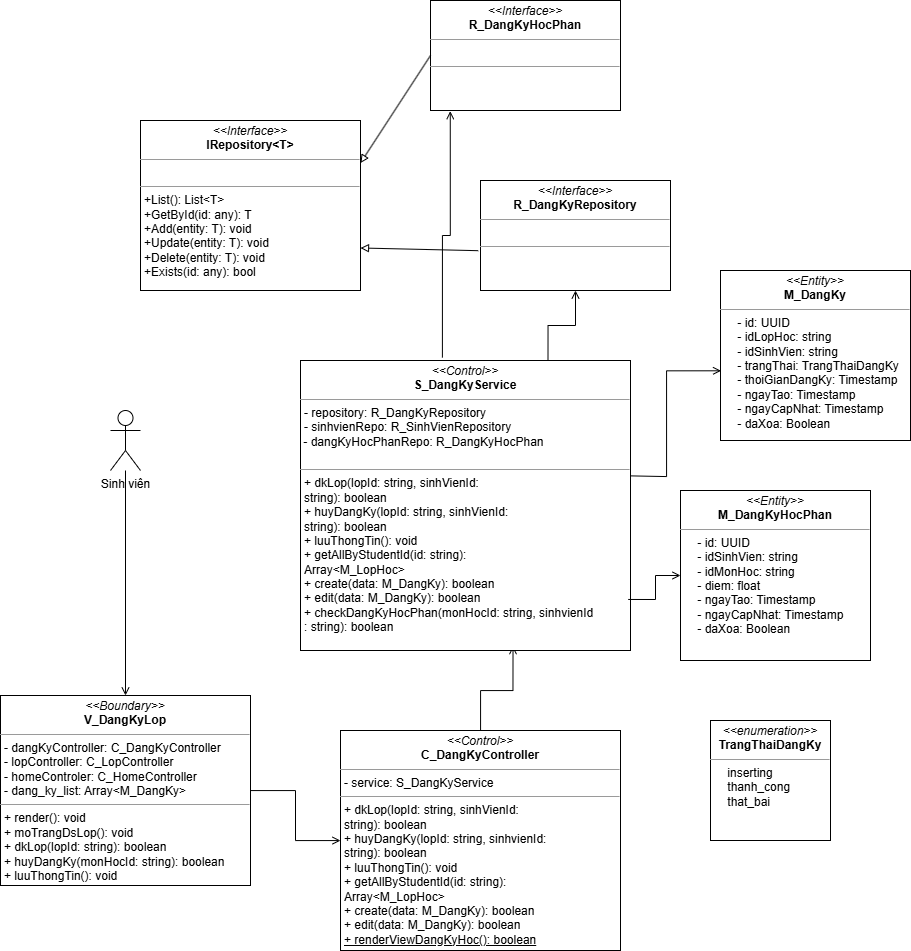

The diagram above was exported from draw.io. Its source (the exported page's mxGraphModel, read from the mxfile embedded in the PNG):
<mxGraphModel dx="1293" dy="1761" grid="1" gridSize="10" guides="1" tooltips="1" connect="1" arrows="1" fold="1" page="1" pageScale="1" pageWidth="850" pageHeight="1100" background="none" math="0" shadow="0">
  <root>
    <mxCell id="0" />
    <mxCell id="1" parent="0" />
    <mxCell id="vxewiHkBcCFbYGl57C8Q-10" value="" style="edgeStyle=orthogonalEdgeStyle;rounded=0;orthogonalLoop=1;jettySize=auto;html=1;endArrow=open;endFill=0;" parent="1" source="vxewiHkBcCFbYGl57C8Q-1" target="vxewiHkBcCFbYGl57C8Q-4" edge="1">
      <mxGeometry relative="1" as="geometry" />
    </mxCell>
    <mxCell id="vxewiHkBcCFbYGl57C8Q-1" value="Sinh viên" style="shape=umlActor;verticalLabelPosition=bottom;verticalAlign=top;html=1;outlineConnect=0;" parent="1" vertex="1">
      <mxGeometry x="690" y="360" width="30" height="60" as="geometry" />
    </mxCell>
    <mxCell id="vxewiHkBcCFbYGl57C8Q-11" value="" style="edgeStyle=orthogonalEdgeStyle;rounded=0;orthogonalLoop=1;jettySize=auto;html=1;endArrow=open;endFill=0;" parent="1" source="vxewiHkBcCFbYGl57C8Q-4" target="vxewiHkBcCFbYGl57C8Q-5" edge="1">
      <mxGeometry relative="1" as="geometry" />
    </mxCell>
    <mxCell id="vxewiHkBcCFbYGl57C8Q-4" value="&lt;p style=&quot;margin:0px;margin-top:4px;text-align:center;&quot;&gt;&lt;i&gt;&amp;lt;&amp;lt;Boundary&amp;gt;&amp;gt;&lt;/i&gt;&lt;br&gt;&lt;b&gt;V_DangKyLop&lt;/b&gt;&lt;/p&gt;&lt;hr size=&quot;1&quot;&gt;&lt;p style=&quot;margin:0px;margin-left:4px;&quot;&gt;&lt;span style=&quot;background-color: transparent; color: light-dark(rgb(0, 0, 0), rgb(255, 255, 255));&quot;&gt;- dangKyController: C_DangKyController&lt;/span&gt;&lt;/p&gt;&lt;p style=&quot;margin:0px;margin-left:4px;&quot;&gt;&lt;span style=&quot;background-color: transparent; color: light-dark(rgb(0, 0, 0), rgb(255, 255, 255));&quot;&gt;- lopController: C_LopController&lt;/span&gt;&lt;/p&gt;&lt;p style=&quot;margin:0px;margin-left:4px;&quot;&gt;- homeControler: C_HomeController&lt;/p&gt;&lt;p style=&quot;margin:0px;margin-left:4px;&quot;&gt;&lt;span style=&quot;background-color: transparent; color: light-dark(rgb(0, 0, 0), rgb(255, 255, 255));&quot;&gt;- dang_ky_list: Array&amp;lt;M_DangKy&amp;gt;&lt;/span&gt;&lt;/p&gt;&lt;hr size=&quot;1&quot;&gt;&lt;p style=&quot;margin:0px;margin-left:4px;&quot;&gt;+ render(): void&lt;/p&gt;&lt;p style=&quot;margin:0px;margin-left:4px;&quot;&gt;+ moTrangDsLop(): void&lt;/p&gt;&lt;p style=&quot;margin:0px;margin-left:4px;&quot;&gt;+ dkLop(lopId: string): boolean&lt;/p&gt;&lt;p style=&quot;margin:0px;margin-left:4px;&quot;&gt;+ huyDangKy(monHocId: string): boolean&lt;/p&gt;&lt;p style=&quot;margin:0px;margin-left:4px;&quot;&gt;+ luuThongTin(): void&lt;/p&gt;&lt;p style=&quot;margin:0px;margin-left:4px;&quot;&gt;&lt;br&gt;&lt;/p&gt;" style="verticalAlign=top;align=left;overflow=fill;fontSize=12;fontFamily=Helvetica;html=1;rounded=0;shadow=0;comic=0;labelBackgroundColor=none;strokeWidth=1" parent="1" vertex="1">
      <mxGeometry x="580" y="645" width="250" height="190" as="geometry" />
    </mxCell>
    <mxCell id="vxewiHkBcCFbYGl57C8Q-12" value="" style="edgeStyle=orthogonalEdgeStyle;rounded=0;orthogonalLoop=1;jettySize=auto;html=1;endArrow=open;endFill=0;entryX=0.644;entryY=0.985;entryDx=0;entryDy=0;entryPerimeter=0;" parent="1" source="vxewiHkBcCFbYGl57C8Q-5" target="WTNc5adGM8YMeRr_K0RL-1" edge="1">
      <mxGeometry relative="1" as="geometry">
        <mxPoint x="1060" y="560" as="targetPoint" />
      </mxGeometry>
    </mxCell>
    <mxCell id="vxewiHkBcCFbYGl57C8Q-5" value="&lt;p style=&quot;margin:0px;margin-top:4px;text-align:center;&quot;&gt;&lt;i&gt;&amp;lt;&amp;lt;Control&amp;gt;&amp;gt;&lt;/i&gt;&lt;br&gt;&lt;b&gt;C_DangKyController&lt;/b&gt;&lt;/p&gt;&lt;hr size=&quot;1&quot;&gt;&lt;p style=&quot;margin:0px;margin-left:4px;&quot;&gt;&lt;span style=&quot;background-color: transparent; color: light-dark(rgb(0, 0, 0), rgb(255, 255, 255));&quot;&gt;- service: S_DangKyService&lt;br&gt;&lt;/span&gt;&lt;/p&gt;&lt;hr size=&quot;1&quot;&gt;&lt;p style=&quot;margin: 0px 0px 0px 4px;&quot;&gt;&lt;span style=&quot;background-color: transparent; color: light-dark(rgb(0, 0, 0), rgb(255, 255, 255));&quot;&gt;+ dkLop(lopId: string,&amp;nbsp;&lt;/span&gt;&lt;span style=&quot;background-color: transparent; color: light-dark(rgb(0, 0, 0), rgb(255, 255, 255));&quot;&gt;sinhVienId:&amp;nbsp;&lt;/span&gt;&lt;/p&gt;&lt;p style=&quot;margin: 0px 0px 0px 4px;&quot;&gt;&lt;span style=&quot;background-color: transparent; color: light-dark(rgb(0, 0, 0), rgb(255, 255, 255));&quot;&gt;string&lt;/span&gt;&lt;span style=&quot;background-color: transparent; color: light-dark(rgb(0, 0, 0), rgb(255, 255, 255));&quot;&gt;): boolean&lt;/span&gt;&lt;/p&gt;&lt;p style=&quot;margin: 0px 0px 0px 4px;&quot;&gt;+ huyDangKy(lopId: string,&amp;nbsp;&lt;span style=&quot;background-color: transparent; color: light-dark(rgb(0, 0, 0), rgb(255, 255, 255));&quot;&gt;sinhvienId:&lt;/span&gt;&lt;/p&gt;&lt;p style=&quot;margin: 0px 0px 0px 4px;&quot;&gt;&lt;span style=&quot;background-color: transparent; color: light-dark(rgb(0, 0, 0), rgb(255, 255, 255));&quot;&gt;string&lt;/span&gt;): boolean&lt;/p&gt;&lt;p style=&quot;margin:0px;margin-left:4px;&quot;&gt;+ luuThongTin(): void&lt;/p&gt;&lt;p style=&quot;margin:0px;margin-left:4px;&quot;&gt;&lt;span style=&quot;background-color: transparent; color: light-dark(rgb(0, 0, 0), rgb(255, 255, 255));&quot;&gt;+ getAllByStudentId(id: string):&amp;nbsp;&lt;/span&gt;&lt;/p&gt;&lt;p style=&quot;margin:0px;margin-left:4px;&quot;&gt;&lt;span style=&quot;background-color: transparent; color: light-dark(rgb(0, 0, 0), rgb(255, 255, 255));&quot;&gt;Array&amp;lt;M_LopHoc&amp;gt;&lt;/span&gt;&lt;/p&gt;&lt;p style=&quot;margin:0px;margin-left:4px;&quot;&gt;&lt;span style=&quot;background-color: transparent; color: light-dark(rgb(0, 0, 0), rgb(255, 255, 255));&quot;&gt;+ create(data: M_DangKy): boolean&lt;/span&gt;&lt;/p&gt;&lt;p style=&quot;margin:0px;margin-left:4px;&quot;&gt;&lt;span style=&quot;background-color: transparent; color: light-dark(rgb(0, 0, 0), rgb(255, 255, 255));&quot;&gt;+ edit(data: M_DangKy): boolean&lt;/span&gt;&lt;/p&gt;&lt;p style=&quot;margin:0px;margin-left:4px;&quot;&gt;&lt;span style=&quot;background-color: transparent; color: light-dark(rgb(0, 0, 0), rgb(255, 255, 255));&quot;&gt;&lt;u&gt;+ renderViewDangKyHoc(): boolean&lt;/u&gt;&lt;/span&gt;&lt;/p&gt;&lt;p style=&quot;margin:0px;margin-left:4px;&quot;&gt;&lt;br&gt;&lt;/p&gt;" style="verticalAlign=top;align=left;overflow=fill;fontSize=12;fontFamily=Helvetica;html=1;rounded=0;shadow=0;comic=0;labelBackgroundColor=none;strokeWidth=1" parent="1" vertex="1">
      <mxGeometry x="920" y="680" width="280" height="220" as="geometry" />
    </mxCell>
    <mxCell id="vxewiHkBcCFbYGl57C8Q-13" value="" style="edgeStyle=orthogonalEdgeStyle;rounded=0;orthogonalLoop=1;jettySize=auto;html=1;endArrow=open;endFill=0;exitX=0.75;exitY=0;exitDx=0;exitDy=0;" parent="1" source="WTNc5adGM8YMeRr_K0RL-1" target="vxewiHkBcCFbYGl57C8Q-7" edge="1">
      <mxGeometry relative="1" as="geometry">
        <mxPoint x="1050" y="300" as="sourcePoint" />
      </mxGeometry>
    </mxCell>
    <mxCell id="vxewiHkBcCFbYGl57C8Q-7" value="&lt;p style=&quot;margin:0px;margin-top:4px;text-align:center;&quot;&gt;&lt;i&gt;&amp;lt;&amp;lt;Interface&amp;gt;&amp;gt;&lt;/i&gt;&lt;br&gt;&lt;b&gt;R_DangKyRepository&lt;/b&gt;&lt;/p&gt;&lt;hr size=&quot;1&quot;&gt;&lt;p style=&quot;margin:0px;margin-left:4px;&quot;&gt;&lt;br&gt;&lt;/p&gt;&lt;hr size=&quot;1&quot;&gt;&lt;p style=&quot;margin: 0px 0px 0px 4px;&quot;&gt;&lt;br&gt;&lt;/p&gt;" style="verticalAlign=top;align=left;overflow=fill;fontSize=12;fontFamily=Helvetica;html=1;rounded=0;shadow=0;comic=0;labelBackgroundColor=none;strokeWidth=1" parent="1" vertex="1">
      <mxGeometry x="1060" y="130" width="190" height="110" as="geometry" />
    </mxCell>
    <mxCell id="vxewiHkBcCFbYGl57C8Q-9" value="&lt;p style=&quot;margin:0px;margin-top:4px;text-align:center;&quot;&gt;&lt;i&gt;&amp;lt;&amp;lt;Interface&amp;gt;&amp;gt;&lt;/i&gt;&lt;br&gt;&lt;b&gt;IRepository&amp;lt;T&amp;gt;&lt;/b&gt;&lt;/p&gt;&lt;hr size=&quot;1&quot;&gt;&lt;p style=&quot;margin:0px;margin-left:4px;&quot;&gt;&lt;br&gt;&lt;/p&gt;&lt;hr size=&quot;1&quot;&gt;&lt;p style=&quot;margin: 0px 0px 0px 4px;&quot;&gt;+List(): List&amp;lt;T&amp;gt;&amp;nbsp; &amp;nbsp; &amp;nbsp; &amp;nbsp; &amp;nbsp; &amp;nbsp; &amp;nbsp; &amp;nbsp;&lt;/p&gt;&lt;p style=&quot;margin: 0px 0px 0px 4px;&quot;&gt;+GetById(id: any): T&amp;nbsp; &amp;nbsp; &amp;nbsp; &amp;nbsp; &amp;nbsp; &amp;nbsp;&lt;/p&gt;&lt;p style=&quot;margin: 0px 0px 0px 4px;&quot;&gt;+Add(entity: T): void&amp;nbsp; &amp;nbsp; &amp;nbsp; &amp;nbsp; &amp;nbsp;&amp;nbsp;&lt;/p&gt;&lt;p style=&quot;margin: 0px 0px 0px 4px;&quot;&gt;+Update(entity: T): void&amp;nbsp; &amp;nbsp; &amp;nbsp; &amp;nbsp;&lt;/p&gt;&lt;p style=&quot;margin: 0px 0px 0px 4px;&quot;&gt;+Delete(entity: T): void&amp;nbsp; &amp;nbsp; &amp;nbsp; &amp;nbsp;&lt;/p&gt;&lt;p style=&quot;margin: 0px 0px 0px 4px;&quot;&gt;+Exists(id: any): bool&amp;nbsp;&lt;/p&gt;" style="verticalAlign=top;align=left;overflow=fill;fontSize=12;fontFamily=Helvetica;html=1;rounded=0;shadow=0;comic=0;labelBackgroundColor=none;strokeWidth=1" parent="1" vertex="1">
      <mxGeometry x="720" y="70" width="220" height="170" as="geometry" />
    </mxCell>
    <mxCell id="vxewiHkBcCFbYGl57C8Q-16" value="" style="endArrow=block;html=1;rounded=0;exitX=-0.012;exitY=0.638;exitDx=0;exitDy=0;exitPerimeter=0;entryX=1;entryY=0.75;entryDx=0;entryDy=0;endFill=0;" parent="1" source="vxewiHkBcCFbYGl57C8Q-7" target="vxewiHkBcCFbYGl57C8Q-9" edge="1">
      <mxGeometry width="50" height="50" relative="1" as="geometry">
        <mxPoint x="540" y="390" as="sourcePoint" />
        <mxPoint x="590" y="340" as="targetPoint" />
      </mxGeometry>
    </mxCell>
    <mxCell id="vxewiHkBcCFbYGl57C8Q-17" value="&lt;p style=&quot;margin:0px;margin-top:4px;text-align:center;&quot;&gt;&lt;i&gt;&amp;lt;&amp;lt;Entity&amp;gt;&amp;gt;&lt;/i&gt;&lt;br&gt;&lt;b&gt;M_DangKy&lt;/b&gt;&lt;/p&gt;&lt;hr size=&quot;1&quot;&gt;&lt;p style=&quot;margin:0px;margin-left:4px;&quot;&gt;&amp;nbsp; &amp;nbsp; - id: UUID&lt;/p&gt;&lt;p style=&quot;margin:0px;margin-left:4px;&quot;&gt;&amp;nbsp; &amp;nbsp; - idLopHoc: string&lt;/p&gt;&lt;p style=&quot;margin:0px;margin-left:4px;&quot;&gt;&amp;nbsp; &amp;nbsp; - idSinhVien: string&lt;/p&gt;&lt;p style=&quot;margin:0px;margin-left:4px;&quot;&gt;&amp;nbsp; &amp;nbsp; - trangThai: TrangThaiDangKy&lt;/p&gt;&lt;p style=&quot;margin:0px;margin-left:4px;&quot;&gt;&amp;nbsp; &amp;nbsp; - thoiGianDangKy: Timestamp&lt;/p&gt;&lt;p style=&quot;margin:0px;margin-left:4px;&quot;&gt;&amp;nbsp; &amp;nbsp; - ngayTao: Timestamp&lt;/p&gt;&lt;p style=&quot;margin:0px;margin-left:4px;&quot;&gt;&amp;nbsp; &amp;nbsp; - ngayCapNhat: Timestamp&lt;/p&gt;&lt;p style=&quot;margin:0px;margin-left:4px;&quot;&gt;&amp;nbsp; &amp;nbsp; - daXoa: Boolean&lt;/p&gt;" style="verticalAlign=top;align=left;overflow=fill;fontSize=12;fontFamily=Helvetica;html=1;rounded=0;shadow=0;comic=0;labelBackgroundColor=none;strokeWidth=1" parent="1" vertex="1">
      <mxGeometry x="1300" y="220" width="190" height="170" as="geometry" />
    </mxCell>
    <mxCell id="vxewiHkBcCFbYGl57C8Q-23" style="edgeStyle=orthogonalEdgeStyle;rounded=0;orthogonalLoop=1;jettySize=auto;html=1;entryX=0.003;entryY=0.59;entryDx=0;entryDy=0;entryPerimeter=0;endArrow=open;endFill=0;" parent="1" target="vxewiHkBcCFbYGl57C8Q-17" edge="1">
      <mxGeometry relative="1" as="geometry">
        <mxPoint x="1190" y="425" as="sourcePoint" />
        <Array as="points">
          <mxPoint x="1246" y="426" />
          <mxPoint x="1246" y="320" />
        </Array>
      </mxGeometry>
    </mxCell>
    <mxCell id="vxewiHkBcCFbYGl57C8Q-34" value="&lt;p style=&quot;margin:0px;margin-top:4px;text-align:center;&quot;&gt;&lt;i&gt;&amp;lt;&amp;lt;enumeration&amp;gt;&amp;gt;&lt;/i&gt;&lt;br&gt;&lt;b&gt;TrangThaiDangKy&lt;/b&gt;&lt;/p&gt;&lt;hr size=&quot;1&quot;&gt;&lt;p style=&quot;margin:0px;margin-left:4px;&quot;&gt;&amp;nbsp; &amp;nbsp; inserting&lt;/p&gt;&lt;p style=&quot;margin:0px;margin-left:4px;&quot;&gt;&amp;nbsp; &amp;nbsp; thanh_cong&lt;/p&gt;&lt;p style=&quot;margin:0px;margin-left:4px;&quot;&gt;&amp;nbsp; &amp;nbsp; that_bai&lt;/p&gt;" style="verticalAlign=top;align=left;overflow=fill;fontSize=12;fontFamily=Helvetica;html=1;rounded=0;shadow=0;comic=0;labelBackgroundColor=none;strokeWidth=1" parent="1" vertex="1">
      <mxGeometry x="1290" y="670" width="120" height="120" as="geometry" />
    </mxCell>
    <mxCell id="WTNc5adGM8YMeRr_K0RL-1" value="&lt;p style=&quot;margin:0px;margin-top:4px;text-align:center;&quot;&gt;&lt;i&gt;&amp;lt;&amp;lt;Control&amp;gt;&amp;gt;&lt;/i&gt;&lt;br&gt;&lt;b&gt;S_DangKyService&lt;/b&gt;&lt;/p&gt;&lt;hr size=&quot;1&quot;&gt;&lt;p style=&quot;margin:0px;margin-left:4px;&quot;&gt;&lt;span style=&quot;background-color: transparent; color: light-dark(rgb(0, 0, 0), rgb(255, 255, 255));&quot;&gt;- repository: R_DangKyRepository&lt;br&gt;&lt;/span&gt;&lt;/p&gt;&lt;p style=&quot;margin:0px;margin-left:4px;&quot;&gt;&lt;span style=&quot;background-color: transparent; color: light-dark(rgb(0, 0, 0), rgb(255, 255, 255));&quot;&gt;-&amp;nbsp;&lt;/span&gt;&lt;span style=&quot;background-color: transparent; color: light-dark(rgb(0, 0, 0), rgb(255, 255, 255));&quot;&gt;sinhvienRepo: R_SinhVienRepository&lt;/span&gt;&lt;/p&gt;&lt;div&gt;&lt;span style=&quot;background-color: transparent; color: light-dark(rgb(0, 0, 0), rgb(255, 255, 255));&quot;&gt;&amp;nbsp;- dangKyHocPhanRepo: R_DangKyHocPhan&lt;/span&gt;&lt;/div&gt;&lt;div&gt;&lt;span style=&quot;background-color: transparent; color: light-dark(rgb(0, 0, 0), rgb(255, 255, 255));&quot;&gt;&lt;br&gt;&lt;/span&gt;&lt;/div&gt;&lt;hr size=&quot;1&quot;&gt;&lt;p style=&quot;margin:0px;margin-left:4px;&quot;&gt;&lt;span style=&quot;background-color: transparent; color: light-dark(rgb(0, 0, 0), rgb(255, 255, 255));&quot;&gt;+ dkLop(lopId: string,&amp;nbsp;&lt;/span&gt;&lt;span style=&quot;background-color: transparent; color: light-dark(rgb(0, 0, 0), rgb(255, 255, 255));&quot;&gt;sinhVienId:&amp;nbsp;&lt;/span&gt;&lt;/p&gt;&lt;p style=&quot;margin:0px;margin-left:4px;&quot;&gt;&lt;span style=&quot;background-color: transparent; color: light-dark(rgb(0, 0, 0), rgb(255, 255, 255));&quot;&gt;string&lt;/span&gt;&lt;span style=&quot;background-color: transparent; color: light-dark(rgb(0, 0, 0), rgb(255, 255, 255));&quot;&gt;): boolean&lt;/span&gt;&lt;/p&gt;&lt;p style=&quot;margin:0px;margin-left:4px;&quot;&gt;+ huyDangKy(lopId: string,&amp;nbsp;&lt;span style=&quot;background-color: transparent; color: light-dark(rgb(0, 0, 0), rgb(255, 255, 255));&quot;&gt;sinhVienId:&amp;nbsp;&lt;/span&gt;&lt;/p&gt;&lt;p style=&quot;margin:0px;margin-left:4px;&quot;&gt;&lt;span style=&quot;background-color: transparent; color: light-dark(rgb(0, 0, 0), rgb(255, 255, 255));&quot;&gt;string&lt;/span&gt;): boolean&lt;/p&gt;&lt;p style=&quot;margin:0px;margin-left:4px;&quot;&gt;+ luuThongTin(): void&lt;/p&gt;&lt;p style=&quot;margin:0px;margin-left:4px;&quot;&gt;&lt;span style=&quot;background-color: transparent; color: light-dark(rgb(0, 0, 0), rgb(255, 255, 255));&quot;&gt;+ getAllByStudentId(id: string):&amp;nbsp;&lt;/span&gt;&lt;/p&gt;&lt;p style=&quot;margin:0px;margin-left:4px;&quot;&gt;&lt;span style=&quot;background-color: transparent; color: light-dark(rgb(0, 0, 0), rgb(255, 255, 255));&quot;&gt;Array&amp;lt;M_LopHoc&amp;gt;&lt;/span&gt;&lt;/p&gt;&lt;p style=&quot;margin:0px;margin-left:4px;&quot;&gt;&lt;span style=&quot;background-color: transparent; color: light-dark(rgb(0, 0, 0), rgb(255, 255, 255));&quot;&gt;+ create(data: M_DangKy): boolean&lt;/span&gt;&lt;/p&gt;&lt;p style=&quot;margin:0px;margin-left:4px;&quot;&gt;&lt;span style=&quot;background-color: transparent; color: light-dark(rgb(0, 0, 0), rgb(255, 255, 255));&quot;&gt;+ edit(data: M_DangKy): boolean&lt;br&gt;+ checkDangKyHocPhan(monHocId: string, sinhvienId&lt;/span&gt;&lt;/p&gt;&lt;p style=&quot;margin:0px;margin-left:4px;&quot;&gt;&lt;span style=&quot;background-color: transparent; color: light-dark(rgb(0, 0, 0), rgb(255, 255, 255));&quot;&gt;: string): boolean&lt;/span&gt;&lt;/p&gt;&lt;p style=&quot;margin:0px;margin-left:4px;&quot;&gt;&lt;br&gt;&lt;/p&gt;" style="verticalAlign=top;align=left;overflow=fill;fontSize=12;fontFamily=Helvetica;html=1;rounded=0;shadow=0;comic=0;labelBackgroundColor=none;strokeWidth=1" parent="1" vertex="1">
      <mxGeometry x="880" y="310" width="330" height="290" as="geometry" />
    </mxCell>
    <mxCell id="WTNc5adGM8YMeRr_K0RL-3" value="&lt;p style=&quot;margin:0px;margin-top:4px;text-align:center;&quot;&gt;&lt;i&gt;&amp;lt;&amp;lt;Entity&amp;gt;&amp;gt;&lt;/i&gt;&lt;br&gt;&lt;b&gt;M_DangKyHocPhan&lt;/b&gt;&lt;/p&gt;&lt;hr size=&quot;1&quot;&gt;&lt;p style=&quot;margin:0px;margin-left:4px;&quot;&gt;&amp;nbsp; &amp;nbsp; - id: UUID&lt;/p&gt;&lt;p style=&quot;margin:0px;margin-left:4px;&quot;&gt;&amp;nbsp; &amp;nbsp; - idSinhVien: string&lt;/p&gt;&lt;p style=&quot;margin:0px;margin-left:4px;&quot;&gt;&amp;nbsp; &amp;nbsp; - idMonHoc: string&lt;/p&gt;&lt;p style=&quot;margin:0px;margin-left:4px;&quot;&gt;&amp;nbsp; &amp;nbsp; - diem: float&lt;/p&gt;&lt;p style=&quot;margin:0px;margin-left:4px;&quot;&gt;&amp;nbsp; &amp;nbsp; - ngayTao: Timestamp&lt;/p&gt;&lt;p style=&quot;margin:0px;margin-left:4px;&quot;&gt;&amp;nbsp; &amp;nbsp; - ngayCapNhat: Timestamp&lt;/p&gt;&lt;p style=&quot;margin:0px;margin-left:4px;&quot;&gt;&amp;nbsp; &amp;nbsp; - daXoa: Boolean&lt;/p&gt;" style="verticalAlign=top;align=left;overflow=fill;fontSize=12;fontFamily=Helvetica;html=1;rounded=0;shadow=0;comic=0;labelBackgroundColor=none;strokeWidth=1" parent="1" vertex="1">
      <mxGeometry x="1260" y="440" width="190" height="170" as="geometry" />
    </mxCell>
    <mxCell id="WTNc5adGM8YMeRr_K0RL-7" value="" style="edgeStyle=orthogonalEdgeStyle;rounded=0;orthogonalLoop=1;jettySize=auto;html=1;endArrow=open;endFill=0;exitX=0.993;exitY=0.824;exitDx=0;exitDy=0;exitPerimeter=0;entryX=0;entryY=0.5;entryDx=0;entryDy=0;" parent="1" source="WTNc5adGM8YMeRr_K0RL-1" target="WTNc5adGM8YMeRr_K0RL-3" edge="1">
      <mxGeometry relative="1" as="geometry">
        <mxPoint x="910" y="730" as="sourcePoint" />
        <mxPoint x="1000" y="770" as="targetPoint" />
      </mxGeometry>
    </mxCell>
    <mxCell id="WTNc5adGM8YMeRr_K0RL-19" value="&lt;p style=&quot;margin:0px;margin-top:4px;text-align:center;&quot;&gt;&lt;i&gt;&amp;lt;&amp;lt;Interface&amp;gt;&amp;gt;&lt;/i&gt;&lt;br&gt;&lt;b&gt;R_DangKyHocPhan&lt;/b&gt;&lt;/p&gt;&lt;hr size=&quot;1&quot;&gt;&lt;p style=&quot;margin:0px;margin-left:4px;&quot;&gt;&lt;br&gt;&lt;/p&gt;&lt;hr size=&quot;1&quot;&gt;&lt;p style=&quot;margin: 0px 0px 0px 4px;&quot;&gt;&lt;br&gt;&lt;/p&gt;" style="verticalAlign=top;align=left;overflow=fill;fontSize=12;fontFamily=Helvetica;html=1;rounded=0;shadow=0;comic=0;labelBackgroundColor=none;strokeWidth=1" parent="1" vertex="1">
      <mxGeometry x="1010" y="-50" width="190" height="110" as="geometry" />
    </mxCell>
    <mxCell id="WTNc5adGM8YMeRr_K0RL-20" value="" style="edgeStyle=orthogonalEdgeStyle;rounded=0;orthogonalLoop=1;jettySize=auto;html=1;endArrow=open;endFill=0;exitX=0.43;exitY=-0.01;exitDx=0;exitDy=0;exitPerimeter=0;entryX=0.104;entryY=1.006;entryDx=0;entryDy=0;entryPerimeter=0;" parent="1" source="WTNc5adGM8YMeRr_K0RL-1" target="WTNc5adGM8YMeRr_K0RL-19" edge="1">
      <mxGeometry relative="1" as="geometry">
        <mxPoint x="1000" y="259.5" as="sourcePoint" />
        <mxPoint x="1027" y="189.5" as="targetPoint" />
      </mxGeometry>
    </mxCell>
    <mxCell id="WTNc5adGM8YMeRr_K0RL-21" value="" style="endArrow=block;html=1;rounded=0;exitX=0;exitY=0.5;exitDx=0;exitDy=0;entryX=1;entryY=0.25;entryDx=0;entryDy=0;endFill=0;" parent="1" source="WTNc5adGM8YMeRr_K0RL-19" target="vxewiHkBcCFbYGl57C8Q-9" edge="1">
      <mxGeometry width="50" height="50" relative="1" as="geometry">
        <mxPoint x="1010" y="22" as="sourcePoint" />
        <mxPoint x="892" y="20" as="targetPoint" />
      </mxGeometry>
    </mxCell>
  </root>
</mxGraphModel>